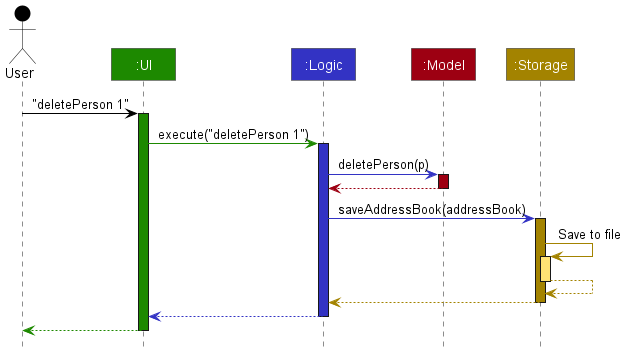

The diagram above was rendered by PlantUML. Its source (embedded in the PNG):
@startuml
!include style.puml

Actor User as user USER_COLOR
Participant ":UI" as ui UI_COLOR
Participant ":Logic" as logic LOGIC_COLOR
Participant ":Model" as model MODEL_COLOR
Participant ":Storage" as storage STORAGE_COLOR

user -[USER_COLOR]> ui : "deletePerson 1"
activate ui UI_COLOR

ui -[UI_COLOR]> logic : execute("deletePerson 1")
activate logic LOGIC_COLOR

logic -[LOGIC_COLOR]> model : deletePerson(p)
activate model MODEL_COLOR

model -[MODEL_COLOR]-> logic
deactivate model

logic -[LOGIC_COLOR]> storage : saveAddressBook(addressBook)
activate storage STORAGE_COLOR

storage -[STORAGE_COLOR]> storage : Save to file
activate storage STORAGE_COLOR_T1
storage --[STORAGE_COLOR]> storage
deactivate storage

storage --[STORAGE_COLOR]> logic
deactivate storage

logic --[LOGIC_COLOR]> ui
deactivate logic

ui--[UI_COLOR]> user
deactivate ui
@enduml